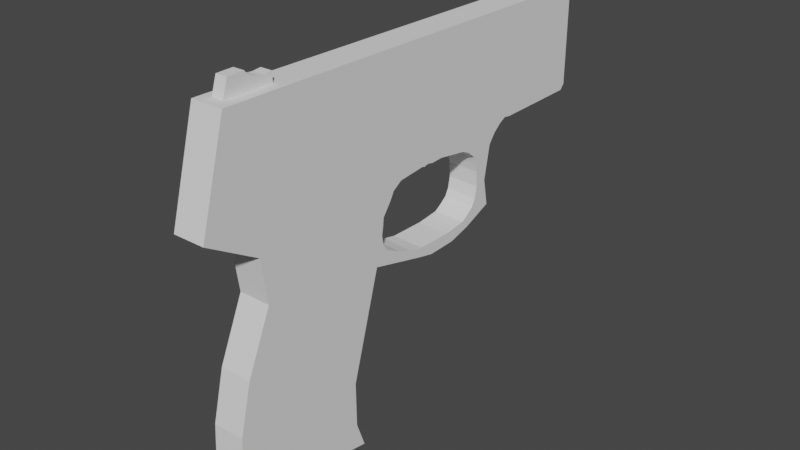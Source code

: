 # Source: pistol.blend  (saved by Blender 3.1.7; exported with 4.5.12 LTS)
import bpy
from mathutils import Matrix  # noqa: F401  (used for matrix-valued properties, if any)

bpy.ops.wm.read_factory_settings(use_empty=True)
scene = bpy.context.scene
scene.name = 'Scene'

# ---- collections
col_collection = bpy.data.collections.new('Collection'); scene.collection.children.link(col_collection)

# ---- world
world_world = bpy.data.worlds.new('World'); scene.world = world_world
world_world.use_nodes = True; world_world.node_tree.nodes.clear()
_N = world_world.node_tree.nodes; _L = world_world.node_tree.links
n0 = _N.new('ShaderNodeOutputWorld'); n0.name = 'World Output'; n0.location = (300, 300)
n1 = _N.new('ShaderNodeBackground'); n1.name = 'Background'; n1.location = (10, 300)
n1.inputs[0].default_value = (0.05088, 0.05088, 0.05088, 1.0)
_L.new(n1.outputs[0], n0.inputs[0])
n0.is_active_output = True
world_world.color = (0.05088, 0.05088, 0.05088)
world_world.use_sun_shadow = False
world_world.sun_shadow_jitter_overblur = 0.0

# ---- meshes
me_plane_003 = bpy.data.meshes.new('Plane.003')
me_plane_003.from_pydata([(-21.73, -5.813, 1.893e-06), (-21.74, -5.042, 1.893e-06), (-22.9, -4.67, 1.893e-06), (-22.92, -3.474, 1.893e-06), (-22.65, -3.318, 1.893e-06), (-22.53, -3.122, 1.893e-06), (-22.51, -2.984, 1.893e-06), (-22.45, -2.71, 1.893e-06), (-22.37, -2.495, 1.893e-06), (-22.35, -2.181, 1.893e-06), (-22.41, -1.573, 1.893e-06), (-21.67, -1.534, 1.893e-06), (-21.73, -5.813, -0.8297), (-21.74, -5.042, -0.8297), (-22.9, -4.67, -0.8297), (-22.92, -3.474, -0.8297), (-22.65, -3.318, -0.8297), (-22.53, -3.122, -0.8297), (-22.51, -2.984, -0.8297), (-22.45, -2.71, -0.8297), (-22.37, -2.495, -0.8297), (-22.35, -2.181, -0.8297), (-22.41, -1.573, -0.8297), (-21.67, -1.534, -0.8297), (-1.593, -6.221, 0.7869), (3.145, -6.503, 0.7869), (3.086, 3.546, 0.7869), (5.025, 4.233, 0.7869), (-9.342, -3.521, 0.7869), (-5.137, -5.355, 0.7869), (-0.1815, 3.497, 0.7869), (-12.51, -3.96, 0.7869), (-7.789, 5.692, 0.7869), (-21.68, 0.08758, 0.7869), (-14.75, -7.763, 0.7869), (-21.73, -5.813, 0.7869), (-6.718, 9.912, 0.7869), (-6.435, 11.18, 0.7869), (-6.492, 13.38, 0.7869), (-6.943, 15.05, 0.7869), (-7.846, 17.28, 0.7869), (-9.794, 16.91, 0.7869), (-12.28, 17.39, 0.7869), (-12.98, 17.93, 0.7869), (-13.46, 18.52, 0.7869), (-13.74, 19.05, 0.7869), (-13.66, 19.62, 0.7869), (-13.72, 26.05, 0.7869), (-14.11, 26.39, 0.7869), (-21.36, 26.39, 0.7869), (3.086, 3.546, -1.51), (-1.593, -6.221, -1.51), (3.145, -6.503, -1.51), (5.025, 4.233, -1.51), (-5.137, -5.355, -1.51), (-9.342, -3.521, -1.51), (-0.1815, 3.497, -1.51), (-12.51, -3.96, -1.51), (-7.789, 5.692, -1.51), (-21.68, 0.08758, -1.51), (-21.73, -5.813, -1.51), (-14.75, -7.763, -1.51), (-6.718, 9.912, -1.51), (-6.435, 11.18, -1.51), (-6.492, 13.38, -1.51), (-20.83, 23.42, -0.1286), (-20.85, 23.42, -0.3236), (-6.943, 15.05, -1.51), (-20.77, 23.42, 0.05904), (-7.846, 17.28, -1.51), (-9.794, 16.91, -1.51), (-20.68, 23.42, 0.2319), (-12.28, 17.39, -1.51), (-20.56, 23.42, 0.3835), (-12.98, 17.93, -1.51), (-20.4, 23.42, 0.5078), (-13.46, 18.52, -1.51), (-20.23, 23.42, 0.6002), (-13.74, 19.05, -1.51), (-20.04, 23.42, 0.6571), (-19.85, 23.42, 0.6764), (-13.66, 19.62, -1.51), (-19.65, 23.42, 0.6571), (-13.72, 26.05, -1.51), (-19.47, 23.42, 0.6002), (-14.11, 26.39, -1.51), (-19.29, 23.42, 0.5078), (-21.36, 26.39, -1.51), (-19.14, 23.42, 0.3835), (-13.1, 10.16, 0.7869), (-13.11, 10.71, 0.7869), (-19.02, 23.42, 0.2319), (-13.09, 10.52, 0.7869), (-18.92, 23.42, 0.05904), (-18.87, 23.42, -0.1286), (-13.03, 10.33, 0.7869), (-13.03, 11.1, 0.7869), (-18.85, 23.42, -0.3236), (-18.87, 23.42, -0.5187), (-13.07, 12.05, 0.7869), (-13.09, 10.91, 0.7869), (-18.92, 23.42, -0.7063), (-19.02, 23.42, -0.8792), (-11.0, 6.364, 0.7869), (-11.91, 7.032, 0.7869), (-19.14, 23.42, -1.031), (-12.44, 7.318, 0.7869), (-19.29, 23.42, -1.155), (-9.788, 6.206, 0.7869), (-19.47, 23.42, -1.248), (-8.629, 6.643, 0.7869), (-19.65, 23.42, -1.304), (-9.207, 6.303, 0.7869), (-19.85, 23.42, -1.324), (-10.39, 6.305, 0.7869), (-20.04, 23.42, -1.304), (-12.91, 8.032, 0.7869), (-20.23, 23.42, -1.248), (-12.71, 14.41, 0.7869), (-20.4, 23.42, -1.155), (-12.44, 14.99, 0.7869), (-20.56, 23.42, -1.031), (-11.91, 15.67, 0.7869), (-20.68, 23.42, -0.8792), (-7.604, 8.992, 0.7869), (-20.77, 23.42, -0.7063), (-7.353, 10.11, 0.7869), (-20.83, 23.42, -0.5187), (-7.48, 9.528, 0.7869), (-20.83, 19.35, -0.1286), (-7.989, 7.902, 0.7869), (-20.85, 19.35, -0.3236), (-8.23, 15.6, 0.7869), (-20.77, 19.35, 0.05904), (-8.766, 15.88, 0.7869), (-20.68, 19.35, 0.2319), (-7.76, 14.96, 0.7869), (-20.55, 19.35, 0.3835), (-20.4, 19.35, 0.5078), (-7.489, 14.51, 0.7869), (-20.23, 19.35, 0.6002), (-7.431, 13.97, 0.7869), (-20.04, 19.35, 0.6571), (-7.31, 12.79, 0.7869), (-7.357, 13.26, 0.7869), (-19.85, 19.35, 0.6764), (-7.369, 13.39, 0.7869), (-19.65, 19.35, 0.6571), (-10.72, 16.0, 0.7869), (-19.46, 19.35, 0.6002), (-9.582, 16.06, 0.7869), (-19.29, 19.35, 0.5078), (-11.32, 15.85, 0.7869), (-19.14, 19.35, 0.3835), (-19.01, 19.35, 0.2319), (-13.21, 10.16, -1.51), (-13.21, 10.72, -1.51), (-18.92, 19.35, 0.05904), (-13.19, 10.52, -1.51), (-18.87, 19.35, -0.1286), (-18.85, 19.35, -0.3236), (-13.14, 10.33, -1.51), (-13.14, 11.1, -1.51), (-18.87, 19.35, -0.5187), (-18.92, 19.35, -0.7063), (-13.01, 8.035, -1.51), (-19.01, 19.35, -0.8792), (-13.19, 10.91, -1.51), (-19.14, 19.35, -1.031), (-13.18, 12.06, -1.51), (-19.29, 19.35, -1.155), (-11.1, 6.367, -1.51), (-19.46, 19.35, -1.248), (-12.01, 7.035, -1.51), (-12.54, 7.321, -1.51), (-19.65, 19.35, -1.304), (-9.891, 6.209, -1.51), (-19.85, 19.35, -1.324), (-8.732, 6.646, -1.51), (-20.04, 19.35, -1.304), (-20.23, 19.35, -1.248), (-9.31, 6.306, -1.51), (-10.5, 6.308, -1.51), (-20.4, 19.35, -1.155), (-11.43, 15.85, -1.51), (-20.55, 19.35, -1.031), (-9.685, 16.06, -1.51), (-20.68, 19.35, -0.8792), (-20.77, 19.35, -0.7063), (-10.82, 16.0, -1.51), (-20.83, 19.35, -0.5187), (-8.092, 7.905, -1.51), (-8.333, 15.6, -1.51), (-7.864, 14.97, -1.51), (-8.869, 15.89, -1.51), (-7.707, 8.995, -1.51), (-7.584, 9.531, -1.51), (-7.593, 14.51, -1.51), (-7.413, 12.79, -1.51), (-7.457, 10.11, -1.51), (-7.473, 13.4, -1.51), (-7.535, 13.98, -1.51), (-12.01, 15.68, -1.51), (-12.81, 14.42, -1.51), (-12.54, 14.99, -1.51), (-20.23, 26.39, -1.248), (-19.65, 26.39, -1.304), (-19.85, 26.39, -1.324), (-20.04, 26.39, -1.304), (-19.29, 26.39, -1.155), (-19.02, 26.39, -0.8792), (-19.47, 26.39, -1.248), (-19.14, 26.39, -1.031), (-20.85, 26.39, -0.3236), (-20.83, 26.39, -0.5187), (-20.77, 26.39, -0.7063), (-20.77, 26.39, 0.05904), (-20.83, 26.39, -0.1286), (-20.4, 26.39, -1.155), (-20.4, 26.39, 0.5078), (-20.62, 26.39, -0.9592), (-20.56, 26.39, -1.031), (-20.56, 26.39, 0.3835), (-20.68, 26.39, -0.8792), (-20.68, 26.39, 0.2319), (-20.23, 26.39, 0.6002), (-20.04, 26.39, 0.6571), (-19.85, 26.39, 0.6764), (-19.47, 26.39, 0.6002), (-19.14, 26.39, 0.3835), (-19.29, 26.39, 0.5078), (-19.65, 26.39, 0.6571), (-18.93, 26.39, 0.05904), (-18.85, 26.39, -0.3236), (-18.87, 26.39, -0.5187), (-18.87, 26.39, -0.1286), (-18.93, 26.39, -0.7063), (-19.02, 26.39, 0.2319)], [], [(8, 7, 6, 5, 4, 3, 2, 1, 0, 11, 10, 9), (23, 12, 13, 14, 15, 16, 17, 18, 19, 20, 21, 22), (2, 3, 15, 14), (9, 10, 22, 21), (6, 7, 19, 18), (3, 4, 16, 15), (10, 11, 23, 22), (0, 1, 13, 12), (7, 8, 20, 19), (4, 5, 17, 16), (11, 0, 12, 23), (1, 2, 14, 13), (8, 9, 21, 20), (5, 6, 18, 17), (24, 25, 27, 26), (24, 26, 28, 29), (28, 26, 30, 31), (31, 30, 32, 33), (31, 33, 35, 34), (146, 144, 38, 39, 40, 41, 42, 43, 44, 45, 46, 47, 48, 49, 33, 32, 36, 126, 128, 124, 130, 110, 112, 108, 114, 103, 104, 106, 116, 89, 95, 92, 90, 100, 96, 99, 118, 120, 122, 152, 148, 150, 134, 132, 136, 139, 141), (143, 126, 36, 37, 38, 144), (51, 50, 53, 52), (51, 54, 55, 50), (55, 57, 56, 50), (57, 59, 58, 56), (57, 61, 60, 59), (158, 161, 155, 165, 174, 173, 171, 182, 176, 181, 178, 58, 59, 87, 85, 83, 81, 78, 76, 74, 72, 70, 69, 67, 197, 193, 192, 194, 186, 189, 184, 202, 204, 203, 169, 162, 167, 156), (201, 197, 67, 64, 63, 62, 58, 178, 191, 195, 196, 199, 198, 200), (35, 60, 61, 34), (47, 83, 85, 48), (28, 55, 54, 29), (40, 69, 70, 41), (34, 61, 57, 31), (220, 87, 49, 224, 216, 217, 213, 214, 215, 223), (224, 49, 48, 85, 87, 220, 221, 218, 205, 208, 207, 206, 211, 209, 212, 210, 236, 234, 233, 235, 232, 237, 229, 230, 228, 231, 227, 226, 225, 219, 222), (41, 70, 72, 42), (33, 59, 60, 35), (49, 87, 59, 33), (31, 57, 55, 28), (42, 72, 74, 43), (24, 51, 52, 25), (32, 58, 62, 36), (26, 50, 56, 30), (43, 74, 76, 44), (25, 52, 53, 27), (36, 62, 63, 37), (44, 76, 78, 45), (27, 53, 50, 26), (37, 63, 64, 38), (45, 78, 81, 46), (29, 54, 51, 24), (38, 64, 67, 39), (30, 56, 58, 32), (46, 81, 83, 47), (39, 67, 69, 40), (141, 139, 197, 201), (108, 112, 181, 176), (156, 90, 92, 158), (134, 150, 186, 194), (124, 128, 196, 195), (165, 116, 106, 174), (204, 120, 118, 203), (146, 141, 201, 200), (114, 108, 176, 182), (167, 100, 90, 156), (192, 132, 134, 194), (130, 124, 195, 191), (155, 89, 116, 165), (202, 122, 120, 204), (198, 143, 144, 146, 200), (103, 114, 182, 171), (162, 96, 100, 167), (136, 132, 192, 193), (110, 130, 191, 178), (161, 95, 89, 155), (152, 122, 202, 184), (199, 126, 143, 198), (104, 103, 171, 173), (169, 99, 96, 162), (139, 136, 193, 197), (112, 110, 178, 181), (158, 92, 95, 161), (186, 150, 148, 189), (189, 148, 152, 184), (128, 126, 199, 196), (106, 104, 173, 174), (203, 118, 99, 169), (236, 101, 98, 234), (94, 159, 157, 93), (218, 119, 117, 205), (75, 73, 222, 219), (232, 93, 91, 237), (111, 109, 211, 206), (217, 65, 66, 213), (213, 66, 127, 214), (84, 82, 231, 228), (210, 102, 101, 236), (121, 119, 218, 221), (77, 75, 219, 225), (235, 94, 93, 232), (113, 111, 206, 207), (216, 68, 65, 217), (86, 84, 228, 230), (212, 105, 102, 210), (220, 223, 123, 121, 221), (79, 77, 225, 226), (233, 97, 94, 235), (115, 113, 207, 208), (224, 71, 68, 216), (88, 86, 230, 229), (107, 105, 212, 209), (215, 125, 123, 223), (80, 79, 226, 227), (234, 98, 97, 233), (117, 115, 208, 205), (222, 73, 71, 224), (237, 91, 88, 229), (109, 107, 209, 211), (214, 127, 125, 215), (82, 80, 227, 231), (131, 129, 133, 135, 137, 138, 140, 142, 145, 147, 149, 151, 153, 154, 157, 159, 160, 163, 164, 166, 168, 170, 172, 175, 177, 179, 180, 183, 185, 187, 188, 190), (68, 133, 129, 65), (123, 187, 185, 121), (97, 160, 159, 94), (71, 135, 133, 68), (125, 188, 187, 123), (98, 163, 160, 97), (73, 137, 135, 71), (127, 190, 188, 125), (101, 164, 163, 98), (75, 138, 137, 73), (66, 131, 190, 127), (102, 166, 164, 101), (77, 140, 138, 75), (105, 168, 166, 102), (79, 142, 140, 77), (107, 170, 168, 105), (80, 145, 142, 79), (109, 172, 170, 107), (82, 147, 145, 80), (111, 175, 172, 109), (84, 149, 147, 82), (113, 177, 175, 111), (86, 151, 149, 84), (115, 179, 177, 113), (88, 153, 151, 86), (117, 180, 179, 115), (91, 154, 153, 88), (119, 183, 180, 117), (93, 157, 154, 91), (65, 129, 131, 66), (121, 185, 183, 119)])
_uv = me_plane_003.uv_layers.new(name='UVMap')
_uv.uv.foreach_set('vector', [0.0, 0.0, 0.0, 0.0, 0.0, 0.0, 0.0, 0.0, 0.0, 0.0, 0.0, 0.0, 0.0, 0.0, 0.0, 0.0, 0.0, 0.0, 0.0, 0.0, 0.0, 0.0, 0.0, 0.0, 0.0, 0.0, 0.0, 0.0, 0.0, 0.0, 0.0, 0.0, 0.0, 0.0, 0.0, 0.0, 0.0, 0.0, 0.0, 0.0, 0.0, 0.0, 0.0, 0.0, 0.0, 0.0, 0.0, 0.0, 0.0, 0.0, 0.0, 0.0, 0.0, 0.0, 0.0, 0.0, 0.0, 0.0, 0.0, 0.0, 0.0, 0.0, 0.0, 0.0, 0.0, 0.0, 0.0, 0.0, 0.0, 0.0, 0.0, 0.0, 0.0, 0.0, 0.0, 0.0, 0.0, 0.0, 0.0, 0.0, 0.0, 0.0, 0.0, 0.0, 0.0, 0.0, 0.0, 0.0, 0.0, 0.0, 0.0, 0.0, 0.0, 0.0, 0.0, 0.0, 0.0, 0.0, 0.0, 0.0, 0.0, 0.0, 0.0, 0.0, 0.0, 0.0, 0.0, 0.0, 0.0, 0.0, 0.0, 0.0, 0.0, 0.0, 0.0, 0.0, 0.0, 0.0, 0.0, 0.0, 0.0, 0.0, 0.0, 0.0, 0.0, 0.0, 0.0, 0.0, 0.0, 0.0, 0.0, 0.0, 0.0, 0.0, 0.0, 0.0, 0.0, 0.0, 0.0, 0.0, 0.0, 0.0, 0.0, 0.0, 0.0, 0.0, 1.0, 0.0, 1.0, 1.0, 0.0, 1.0, 0.0, 0.0, 0.0, 0.0, 0.0, 0.0, 0.0, 0.0, 0.0, 0.0, 0.0, 0.0, 0.0, 0.0, 0.0, 0.0, 0.0, 0.0, 0.0, 0.0, 0.0, 0.0, 0.0, 0.0, 0.0, 0.0, 0.0, 0.0, 0.0, 0.0, 0.0, 0.0, 0.0, 0.0, 0.0, 0.0, 0.0, 0.0, 0.0, 0.0, 0.0, 0.0, 0.0, 0.0, 0.0, 0.0, 0.0, 0.0, 0.0, 0.0, 0.0, 0.0, 0.0, 0.0, 0.0, 0.0, 0.0, 0.0, 0.0, 0.0, 0.0, 0.0, 0.0, 0.0, 0.0, 0.0, 0.0, 0.0, 0.0, 0.0, 0.0, 0.0, 0.0, 0.0, 0.0, 0.0, 0.0, 0.0, 0.0, 0.0, 0.0, 0.0, 0.0, 0.0, 0.0, 0.0, 0.0, 0.0, 0.0, 0.0, 0.0, 0.0, 0.0, 0.0, 0.0, 0.0, 0.0, 0.0, 0.0, 0.0, 0.0, 0.0, 0.0, 0.0, 0.0, 0.0, 0.0, 0.0, 0.0, 0.0, 0.0, 0.0, 0.0, 0.0, 0.0, 0.0, 0.0, 0.0, 0.0, 0.0, 0.0, 0.0, 0.0, 0.0, 0.0, 0.0, 0.0, 0.0, 0.0, 0.0, 0.0, 0.0, 0.0, 0.0, 0.0, 0.0, 0.0, 0.0, 0.0, 0.0, 0.0, 1.0, 1.0, 1.0, 1.0, 0.0, 0.0, 0.0, 0.0, 0.0, 0.0, 0.0, 0.0, 0.0, 0.0, 0.0, 0.0, 0.0, 0.0, 0.0, 0.0, 0.0, 0.0, 0.0, 0.0, 0.0, 0.0, 0.0, 0.0, 0.0, 0.0, 0.0, 0.0, 0.0, 0.0, 0.0, 0.0, 0.0, 0.0, 0.0, 0.0, 0.0, 0.0, 0.0, 0.0, 0.0, 0.0, 0.0, 0.0, 0.0, 0.0, 0.0, 0.0, 0.0, 0.0, 0.0, 0.0, 0.0, 0.0, 0.0, 0.0, 0.0, 0.0, 0.0, 0.0, 0.0, 0.0, 0.0, 0.0, 0.0, 0.0, 0.0, 0.0, 0.0, 0.0, 0.0, 0.0, 0.0, 0.0, 0.0, 0.0, 0.0, 0.0, 0.0, 0.0, 0.0, 0.0, 0.0, 0.0, 0.0, 0.0, 0.0, 0.0, 0.0, 0.0, 0.0, 0.0, 0.0, 0.0, 0.0, 0.0, 0.0, 0.0, 0.0, 0.0, 0.0, 0.0, 0.0, 0.0, 0.0, 0.0, 0.0, 0.0, 0.0, 0.0, 0.0, 0.0, 0.0, 0.0, 0.0, 0.0, 0.0, 0.0, 0.0, 0.0, 0.0, 0.0, 0.0, 0.0, 0.0, 0.0, 0.0, 0.0, 0.0, 0.0, 0.0, 0.0, 0.0, 0.0, 0.0, 0.0, 0.0, 0.0, 0.0, 0.0, 0.0, 0.0, 0.0, 0.0, 0.0, 0.0, 0.0, 0.0, 0.0, 0.0, 0.0, 0.0, 0.0, 0.0, 0.0, 0.0, 0.0, 0.0, 0.0, 0.0, 0.0, 0.0, 0.0, 0.0, 0.0, 0.0, 0.0, 0.0, 0.0, 0.0, 0.0, 0.0, 0.0, 0.0, 0.0, 0.0, 0.0, 0.0, 0.0, 0.0, 0.0, 0.0, 0.0, 0.0, 0.0, 0.0, 0.0, 0.0, 0.0, 0.0, 0.0, 0.0, 0.0, 0.0, 0.0, 0.0, 0.0, 0.0, 0.0, 0.0, 0.0, 0.0, 0.0, 0.0, 0.0, 0.0, 0.0, 0.0, 0.0, 0.0, 0.0, 0.0, 0.0, 0.0, 0.0, 0.0, 0.0, 0.0, 0.0, 0.0, 0.0, 0.0, 0.0, 0.0, 0.0, 0.0, 0.0, 0.0, 0.0, 0.0, 0.0, 0.0, 0.0, 0.0, 0.0, 0.0, 0.0, 0.0, 0.0, 0.0, 0.0, 0.0, 0.0, 0.0, 0.0, 0.0, 0.0, 0.0, 0.0, 0.0, 0.0, 0.0, 0.0, 0.0, 0.0, 0.0, 0.0, 0.0, 0.0, 0.0, 0.0, 0.0, 0.0, 0.0, 0.0, 0.0, 0.0, 0.0, 0.0, 0.0, 0.0, 0.0, 0.0, 0.0, 0.0, 0.0, 0.0, 0.0, 0.0, 0.0, 0.0, 0.0, 0.0, 0.0, 0.0, 0.0, 0.0, 0.0, 0.0, 0.0, 0.0, 0.0, 0.0, 0.0, 0.0, 0.0, 0.0, 0.0, 0.0, 0.0, 0.0, 0.0, 0.0, 1.0, 0.0, 1.0, 0.0, 0.0, 0.0, 0.0, 0.0, 0.0, 0.0, 0.0, 0.0, 0.0, 0.0, 0.0, 0.0, 0.0, 0.0, 0.0, 0.0, 0.0, 0.0, 0.0, 0.0, 0.0, 0.0, 0.0, 0.0, 1.0, 0.0, 1.0, 0.0, 1.0, 1.0, 1.0, 1.0, 0.0, 0.0, 0.0, 0.0, 0.0, 0.0, 0.0, 0.0, 0.0, 0.0, 0.0, 0.0, 0.0, 0.0, 0.0, 0.0, 1.0, 1.0, 1.0, 1.0, 0.0, 1.0, 0.0, 1.0, 0.0, 0.0, 0.0, 0.0, 0.0, 0.0, 0.0, 0.0, 0.0, 0.0, 0.0, 0.0, 0.0, 0.0, 0.0, 0.0, 0.0, 0.0, 0.0, 0.0, 0.0, 0.0, 0.0, 0.0, 0.0, 0.0, 0.0, 0.0, 0.0, 0.0, 0.0, 0.0, 0.0, 0.0, 0.0, 0.0, 0.0, 0.0, 0.0, 0.0, 0.0, 0.0, 0.0, 0.0, 0.0, 0.0, 0.0, 0.0, 0.0, 0.0, 0.0, 0.0, 0.0, 0.0, 0.0, 0.0, 0.8125, 0.5, 0.8438, 0.5, 0.8438, 0.5, 0.8125, 0.5, 0.5312, 0.5, 0.5625, 0.5, 0.5625, 0.5, 0.5312, 0.5, 0.25, 0.5, 0.25, 0.5, 0.2812, 0.5, 0.2812, 0.5, 0.9375, 0.5, 0.9688, 0.5, 0.9688, 0.5, 0.9375, 0.5, 0.6562, 0.5, 0.6875, 0.5, 0.6875, 0.5, 0.6562, 0.5, 0.375, 0.5, 0.375, 0.5, 0.4062, 0.5, 0.4062, 0.5, 0.09375, 0.5, 0.09375, 0.5, 0.125, 0.5, 0.125, 0.5, 0.7812, 0.5, 0.8125, 0.5, 0.8125, 0.5, 0.7812, 0.5, 0.5, 0.5, 0.5312, 0.5, 0.5312, 0.5, 0.5, 0.5, 0.2188, 0.5, 0.2187, 0.5, 0.25, 0.5, 0.25, 0.5, 0.9062, 0.5, 0.9062, 0.5, 0.9375, 0.5, 0.9375, 0.5, 0.625, 0.5, 0.6562, 0.5, 0.6562, 0.5, 0.625, 0.5, 0.3438, 0.5, 0.3438, 0.5, 0.375, 0.5, 0.375, 0.5, 0.0625, 0.5, 0.0625, 0.5, 0.09375, 0.5, 0.09375, 0.5, 0.75, 0.5, 0.75, 0.5, 0.7746, 0.5, 0.7812, 0.5, 0.7812, 0.5, 0.4688, 0.5, 0.5, 0.5, 0.5, 0.5, 0.4688, 0.5, 0.1875, 0.5, 0.1875, 0.5, 0.2188, 0.5, 0.2188, 0.5, 0.875, 0.5, 0.9062, 0.5, 0.9062, 0.5, 0.875, 0.5, 0.5938, 0.5, 0.625, 0.5, 0.625, 0.5, 0.5938, 0.5, 0.3125, 0.5, 0.3125, 0.5, 0.3438, 0.5, 0.3438, 0.5, 0.03125, 0.5, 0.0625, 0.5, 0.0625, 0.5, 0.03125, 0.5, 0.7188, 0.5, 0.7188, 0.5, 0.75, 0.5, 0.75, 0.5, 0.4375, 0.5, 0.4688, 0.5, 0.4688, 0.5, 0.4375, 0.5, 0.1562, 0.5, 0.1562, 0.5, 0.1875, 0.5, 0.1875, 0.5, 0.8438, 0.5, 0.875, 0.5, 0.875, 0.5, 0.8438, 0.5, 0.5625, 0.5, 0.5938, 0.5, 0.5938, 0.5, 0.5625, 0.5, 0.2812, 0.5, 0.2812, 0.5, 0.3125, 0.5, 0.3125, 0.5, 0.9688, 0.5, 0.9688, 0.5, 1.0, 0.5, 1.0, 0.5, 0.0, 0.5, 0.0, 0.5, 0.03125, 0.5, 0.03125, 0.5, 0.6875, 0.5, 0.7188, 0.5, 0.7188, 0.5, 0.6875, 0.5, 0.4062, 0.5, 0.4375, 0.5, 0.4375, 0.5, 0.4062, 0.5, 0.125, 0.5, 0.125, 0.5, 0.1562, 0.5, 0.1562, 0.5, 0.4375, 1.0, 0.4375, 1.0, 0.4688, 1.0, 0.4688, 1.0, 0.5312, 1.0, 0.5312, 1.0, 0.5625, 1.0, 0.5625, 1.0, 0.1562, 1.0, 0.1562, 1.0, 0.1875, 1.0, 0.1875, 1.0, 0.8438, 1.0, 0.875, 1.0, 0.875, 1.0, 0.8438, 1.0, 0.5625, 1.0, 0.5625, 1.0, 0.5938, 1.0, 0.5938, 1.0, 0.2812, 1.0, 0.3125, 1.0, 0.3125, 1.0, 0.2812, 1.0, 0.9688, 1.0, 0.9688, 1.0, 1.0, 1.0, 1.0, 1.0, 0.0, 1.0, 0.0, 1.0, 0.03125, 1.0, 0.03125, 1.0, 0.6875, 1.0, 0.7188, 1.0, 0.7188, 1.0, 0.6875, 1.0, 0.4062, 1.0, 0.4062, 1.0, 0.4375, 1.0, 0.4375, 1.0, 0.125, 1.0, 0.1562, 1.0, 0.1562, 1.0, 0.125, 1.0, 0.8125, 1.0, 0.8438, 1.0, 0.8438, 1.0, 0.8125, 1.0, 0.5312, 1.0, 0.5312, 1.0, 0.5625, 1.0, 0.5625, 1.0, 0.25, 1.0, 0.2812, 1.0, 0.2812, 1.0, 0.25, 1.0, 0.9375, 1.0, 0.9375, 1.0, 0.9688, 1.0, 0.9688, 1.0, 0.6562, 1.0, 0.6875, 1.0, 0.6875, 1.0, 0.6562, 1.0, 0.375, 1.0, 0.375, 1.0, 0.4062, 1.0, 0.4062, 1.0, 0.1103, 1.0, 0.09375, 1.0, 0.09375, 1.0, 0.125, 1.0, 0.125, 1.0, 0.7812, 1.0, 0.8125, 1.0, 0.8125, 1.0, 0.7812, 1.0, 0.5, 1.0, 0.5, 1.0, 0.5312, 1.0, 0.5312, 1.0, 0.2188, 1.0, 0.25, 1.0, 0.25, 1.0, 0.2188, 1.0, 0.9062, 1.0, 0.9062, 1.0, 0.9375, 1.0, 0.9375, 1.0, 0.625, 1.0, 0.6562, 1.0, 0.6562, 1.0, 0.625, 1.0, 0.3438, 1.0, 0.375, 1.0, 0.375, 1.0, 0.3438, 1.0, 0.0625, 1.0, 0.0625, 1.0, 0.09375, 1.0, 0.09375, 1.0, 0.75, 1.0, 0.7812, 1.0, 0.7812, 1.0, 0.75, 1.0, 0.4688, 1.0, 0.4688, 1.0, 0.5, 1.0, 0.5, 1.0, 0.1875, 1.0, 0.2188, 1.0, 0.2188, 1.0, 0.1875, 1.0, 0.875, 1.0, 0.875, 1.0, 0.9062, 1.0, 0.9062, 1.0, 0.5938, 1.0, 0.5938, 1.0, 0.625, 1.0, 0.625, 1.0, 0.3125, 1.0, 0.3438, 1.0, 0.3438, 1.0, 0.3125, 1.0, 0.03125, 1.0, 0.03125, 1.0, 0.0625, 1.0, 0.0625, 1.0, 0.7188, 1.0, 0.75, 1.0, 0.75, 1.0, 0.7188, 1.0, 0.25, 0.49, 0.2968, 0.4854, 0.3418, 0.4717, 0.1167, 0.4496, 0.08029, 0.4197, 0.05045, 0.3833, 0.02827, 0.3418, 0.01461, 0.2968, 0.01, 0.25, 0.01461, 0.2032, 0.02827, 0.1582, 0.05045, 0.1167, 0.08029, 0.08029, 0.1167, 0.05045, 0.1582, 0.02827, 0.2032, 0.01461, 0.25, 0.01, 0.2032, 0.01461, 0.1582, 0.02827, 0.1167, 0.05045, 0.08029, 0.08029, 0.05045, 0.1167, 0.02827, 0.1582, 0.01461, 0.2032, 0.01, 0.25, 0.01461, 0.2968, 0.02827, 0.3418, 0.05045, 0.3833, 0.08029, 0.4197, 0.1167, 0.4496, 0.3418, 0.4717, 0.2968, 0.4854, 0.9375, 1.0, 0.9375, 1.0, 0.9688, 1.0, 0.9688, 1.0, 0.09375, 1.0, 0.09375, 1.0, 0.125, 1.0, 0.125, 1.0, 0.5, 1.0, 0.5, 1.0, 0.5312, 1.0, 0.5312, 1.0, 0.9062, 1.0, 0.9062, 1.0, 0.9375, 1.0, 0.9375, 1.0, 0.0625, 1.0, 0.0625, 1.0, 0.09375, 1.0, 0.09375, 1.0, 0.4688, 1.0, 0.4688, 1.0, 0.5, 1.0, 0.5, 1.0, 0.875, 1.0, 0.875, 1.0, 0.9062, 1.0, 0.9062, 1.0, 0.03125, 1.0, 0.03125, 1.0, 0.0625, 1.0, 0.0625, 1.0, 0.4375, 1.0, 0.4375, 1.0, 0.4688, 1.0, 0.4688, 1.0, 0.8438, 1.0, 0.8438, 1.0, 0.875, 1.0, 0.875, 1.0, 0.0, 1.0, 0.0, 1.0, 0.03125, 1.0, 0.03125, 1.0, 0.4062, 1.0, 0.4062, 1.0, 0.4375, 1.0, 0.4375, 1.0, 0.8125, 1.0, 0.8125, 1.0, 0.8438, 1.0, 0.8438, 1.0, 0.375, 1.0, 0.375, 1.0, 0.4062, 1.0, 0.4062, 1.0, 0.7812, 1.0, 0.7812, 1.0, 0.8125, 1.0, 0.8125, 1.0, 0.3438, 1.0, 0.3438, 1.0, 0.375, 1.0, 0.375, 1.0, 0.75, 1.0, 0.75, 1.0, 0.7812, 1.0, 0.7812, 1.0, 0.3125, 1.0, 0.3125, 1.0, 0.3438, 1.0, 0.3438, 1.0, 0.7188, 1.0, 0.7188, 1.0, 0.75, 1.0, 0.75, 1.0, 0.2812, 1.0, 0.2812, 1.0, 0.3125, 1.0, 0.3125, 1.0, 0.6875, 1.0, 0.6875, 1.0, 0.7188, 1.0, 0.7188, 1.0, 0.25, 1.0, 0.25, 1.0, 0.2812, 1.0, 0.2812, 1.0, 0.6562, 1.0, 0.6562, 1.0, 0.6875, 1.0, 0.6875, 1.0, 0.2188, 1.0, 0.2188, 1.0, 0.25, 1.0, 0.25, 1.0, 0.625, 1.0, 0.625, 1.0, 0.6562, 1.0, 0.6562, 1.0, 0.1875, 1.0, 0.1875, 1.0, 0.2188, 1.0, 0.2188, 1.0, 0.5938, 1.0, 0.5938, 1.0, 0.625, 1.0, 0.625, 1.0, 0.1562, 1.0, 0.1562, 1.0, 0.1875, 1.0, 0.1875, 1.0, 0.5625, 1.0, 0.5625, 1.0, 0.5938, 1.0, 0.5938, 1.0, 0.9688, 1.0, 0.9688, 1.0, 1.0, 1.0, 1.0, 1.0, 0.125, 1.0, 0.125, 1.0, 0.1562, 1.0, 0.1562, 1.0])
me_plane_003.use_remesh_fix_poles = True
me_plane_003.use_remesh_preserve_attributes = False
me_plane_003.update()

# ---- objects
ob_plane_001 = bpy.data.objects.new('Plane.001', me_plane_003)

# ---- transforms, parenting, visibility, modifiers, constraints
ob_plane_001.location = (0.0, 0.0, 0.0)
ob_plane_001.rotation_euler = (0.0, 1.571, 0.0)
ob_plane_001.scale = (0.1495, 0.1495, 0.1495)

# ---- collection membership
col_collection.objects.link(ob_plane_001)

# ---- scene / render settings (as saved in the file)
scene.frame_start = 1; scene.frame_end = 250; scene.frame_set(1)
scene.render.engine = 'BLENDER_EEVEE_NEXT'
scene.cycles.sampling_pattern = 'TABULATED_SOBOL'
scene.cycles.use_light_tree = False
scene.view_settings.view_transform = 'Filmic'
bpy.context.view_layer.update()

# ---- added for rendering (the .blend has no active camera and no usable light): camera, sun
cam_auto = bpy.data.cameras.new('AutoCamera')
cam_auto.lens = 50.0
cam_auto.sensor_width = 36.0
cam_auto.clip_end = 1000.0
ob_auto_camera = bpy.data.objects.new('AutoCamera', cam_auto)
scene.collection.objects.link(ob_auto_camera)
ob_auto_camera.location = (6.05721, -5.94127, 6.22641)
ob_auto_camera.rotation_euler = (1.09748, -7.21219e-08, 0.694738)
scene.camera = ob_auto_camera
light_auto_sun = bpy.data.lights.new('AutoSun', 'SUN')
light_auto_sun.energy = 3.0
light_auto_sun.angle = 0.0523599
ob_auto_sun = bpy.data.objects.new('AutoSun', light_auto_sun)
scene.collection.objects.link(ob_auto_sun)
ob_auto_sun.rotation_euler = (0.872665, 0.174533, 0.523599)
bpy.context.view_layer.update()
